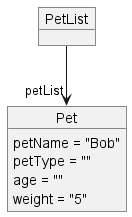

The diagram above was rendered by PlantUML. Its source (embedded in the PNG):
@startuml

object PetList
object Pet

Pet : petName = "Bob"
Pet : petType = ""
Pet : age = ""
Pet : weight = "5"

PetList --> "petList" Pet

@enduml